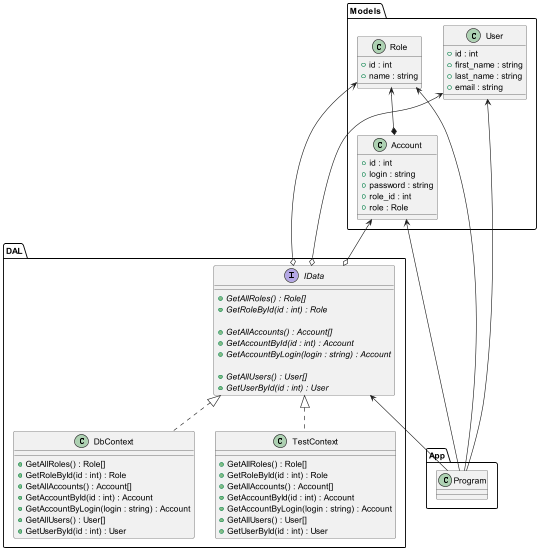

The diagram above was rendered by PlantUML. Its source (embedded in the PNG):
@startuml
'https://plantuml.com/class-diagram

package Models {
    class Role {
        + id : int
        + name : string
    }
    
    Role <--* Account
    class Account {
        + id : int
        + login : string
        + password : string
        + role_id : int
        + role : Role
    }
    
    class User {
        + id : int
        + first_name : string
        + last_name : string
        + email : string
    }
}

package DAL {
    Role <--o IData
    Account <--o IData
    User <--o IData
    interface IData {
        + {abstract} GetAllRoles() : Role[]
        + {abstract} GetRoleById(id : int) : Role
        
        + {abstract} GetAllAccounts() : Account[]
        + {abstract} GetAccountById(id : int) : Account
        + {abstract} GetAccountByLogin(login : string) : Account
        
        + {abstract} GetAllUsers() : User[]
        + {abstract} GetUserById(id : int) : User
    }
    
    IData <|.. DbContext
    class DbContext {
        + GetAllRoles() : Role[]
        + GetRoleById(id : int) : Role
                
        + GetAllAccounts() : Account[]
        + GetAccountById(id : int) : Account
        + GetAccountByLogin(login : string) : Account
                
        + GetAllUsers() : User[]
        + GetUserById(id : int) : User
    }
    
    IData <|.. TestContext
    class TestContext {
        + GetAllRoles() : Role[]
        + GetRoleById(id : int) : Role
                        
        + GetAllAccounts() : Account[]
        + GetAccountById(id : int) : Account
        + GetAccountByLogin(login : string) : Account
                        
        + GetAllUsers() : User[]
        + GetUserById(id : int) : User
    }
}

package App {
    Role <-- Program
    Account <-- Program
    User <-- Program
    IData <-- Program
}

@enduml